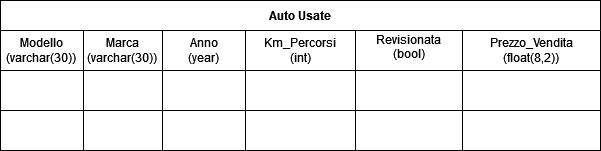

The diagram above was exported from draw.io. Its source (the exported page's mxGraphModel, read from the mxfile embedded in the PNG):
<mxGraphModel dx="942" dy="520" grid="1" gridSize="10" guides="1" tooltips="1" connect="1" arrows="1" fold="1" page="1" pageScale="1" pageWidth="827" pageHeight="1169" math="0" shadow="0">
  <root>
    <mxCell id="0" />
    <mxCell id="1" parent="0" />
    <mxCell id="jGk5plXhUZfiLL1ojLVj-1" value="Auto Usate" style="shape=table;startSize=30;container=1;collapsible=0;childLayout=tableLayout;fontStyle=1;align=center;" vertex="1" parent="1">
      <mxGeometry x="69" y="199" width="600" height="150" as="geometry" />
    </mxCell>
    <mxCell id="jGk5plXhUZfiLL1ojLVj-2" value="" style="shape=tableRow;horizontal=0;startSize=0;swimlaneHead=0;swimlaneBody=0;top=0;left=0;bottom=0;right=0;collapsible=0;dropTarget=0;fillColor=none;points=[[0,0.5],[1,0.5]];portConstraint=eastwest;" vertex="1" parent="jGk5plXhUZfiLL1ojLVj-1">
      <mxGeometry y="30" width="600" height="40" as="geometry" />
    </mxCell>
    <mxCell id="jGk5plXhUZfiLL1ojLVj-3" value="&lt;div&gt;Modello &lt;br&gt;&lt;/div&gt;&lt;div&gt;(varchar(30))&lt;br&gt;&lt;/div&gt;" style="shape=partialRectangle;html=1;whiteSpace=wrap;connectable=0;fillColor=none;top=0;left=0;bottom=0;right=0;overflow=hidden;" vertex="1" parent="jGk5plXhUZfiLL1ojLVj-2">
      <mxGeometry width="83" height="40" as="geometry">
        <mxRectangle width="83" height="40" as="alternateBounds" />
      </mxGeometry>
    </mxCell>
    <mxCell id="jGk5plXhUZfiLL1ojLVj-4" value="&lt;div&gt;Marca&lt;/div&gt;&lt;div&gt;(varchar(30))&lt;br&gt;&lt;/div&gt;" style="shape=partialRectangle;html=1;whiteSpace=wrap;connectable=0;fillColor=none;top=0;left=0;bottom=0;right=0;overflow=hidden;" vertex="1" parent="jGk5plXhUZfiLL1ojLVj-2">
      <mxGeometry x="83" width="79" height="40" as="geometry">
        <mxRectangle width="79" height="40" as="alternateBounds" />
      </mxGeometry>
    </mxCell>
    <mxCell id="jGk5plXhUZfiLL1ojLVj-5" value="&lt;div&gt;Anno&lt;/div&gt;&lt;div&gt;(year)&lt;/div&gt;" style="shape=partialRectangle;html=1;whiteSpace=wrap;connectable=0;fillColor=none;top=0;left=0;bottom=0;right=0;overflow=hidden;" vertex="1" parent="jGk5plXhUZfiLL1ojLVj-2">
      <mxGeometry x="162" width="83" height="40" as="geometry">
        <mxRectangle width="83" height="40" as="alternateBounds" />
      </mxGeometry>
    </mxCell>
    <mxCell id="jGk5plXhUZfiLL1ojLVj-14" value="&lt;div&gt;Km_Percorsi&lt;/div&gt;&lt;div&gt;(int)&lt;/div&gt;" style="shape=partialRectangle;html=1;whiteSpace=wrap;connectable=0;fillColor=none;top=0;left=0;bottom=0;right=0;overflow=hidden;" vertex="1" parent="jGk5plXhUZfiLL1ojLVj-2">
      <mxGeometry x="245" width="110" height="40" as="geometry">
        <mxRectangle width="110" height="40" as="alternateBounds" />
      </mxGeometry>
    </mxCell>
    <mxCell id="jGk5plXhUZfiLL1ojLVj-17" value="&lt;div&gt;Revisionata&lt;/div&gt;&lt;div&gt;(bool)&lt;/div&gt;&lt;div&gt;&lt;br&gt;&lt;/div&gt;" style="shape=partialRectangle;html=1;whiteSpace=wrap;connectable=0;fillColor=none;top=0;left=0;bottom=0;right=0;overflow=hidden;" vertex="1" parent="jGk5plXhUZfiLL1ojLVj-2">
      <mxGeometry x="355" width="107" height="40" as="geometry">
        <mxRectangle width="107" height="40" as="alternateBounds" />
      </mxGeometry>
    </mxCell>
    <mxCell id="jGk5plXhUZfiLL1ojLVj-20" value="&lt;div&gt;Prezzo_Vendita&lt;/div&gt;&lt;div&gt;(float(8,2))&lt;/div&gt;" style="shape=partialRectangle;html=1;whiteSpace=wrap;connectable=0;fillColor=none;top=0;left=0;bottom=0;right=0;overflow=hidden;" vertex="1" parent="jGk5plXhUZfiLL1ojLVj-2">
      <mxGeometry x="462" width="138" height="40" as="geometry">
        <mxRectangle width="138" height="40" as="alternateBounds" />
      </mxGeometry>
    </mxCell>
    <mxCell id="jGk5plXhUZfiLL1ojLVj-6" value="" style="shape=tableRow;horizontal=0;startSize=0;swimlaneHead=0;swimlaneBody=0;top=0;left=0;bottom=0;right=0;collapsible=0;dropTarget=0;fillColor=none;points=[[0,0.5],[1,0.5]];portConstraint=eastwest;" vertex="1" parent="jGk5plXhUZfiLL1ojLVj-1">
      <mxGeometry y="70" width="600" height="40" as="geometry" />
    </mxCell>
    <mxCell id="jGk5plXhUZfiLL1ojLVj-7" value="" style="shape=partialRectangle;html=1;whiteSpace=wrap;connectable=0;fillColor=none;top=0;left=0;bottom=0;right=0;overflow=hidden;" vertex="1" parent="jGk5plXhUZfiLL1ojLVj-6">
      <mxGeometry width="83" height="40" as="geometry">
        <mxRectangle width="83" height="40" as="alternateBounds" />
      </mxGeometry>
    </mxCell>
    <mxCell id="jGk5plXhUZfiLL1ojLVj-8" value="" style="shape=partialRectangle;html=1;whiteSpace=wrap;connectable=0;fillColor=none;top=0;left=0;bottom=0;right=0;overflow=hidden;" vertex="1" parent="jGk5plXhUZfiLL1ojLVj-6">
      <mxGeometry x="83" width="79" height="40" as="geometry">
        <mxRectangle width="79" height="40" as="alternateBounds" />
      </mxGeometry>
    </mxCell>
    <mxCell id="jGk5plXhUZfiLL1ojLVj-9" value="" style="shape=partialRectangle;html=1;whiteSpace=wrap;connectable=0;fillColor=none;top=0;left=0;bottom=0;right=0;overflow=hidden;" vertex="1" parent="jGk5plXhUZfiLL1ojLVj-6">
      <mxGeometry x="162" width="83" height="40" as="geometry">
        <mxRectangle width="83" height="40" as="alternateBounds" />
      </mxGeometry>
    </mxCell>
    <mxCell id="jGk5plXhUZfiLL1ojLVj-15" style="shape=partialRectangle;html=1;whiteSpace=wrap;connectable=0;fillColor=none;top=0;left=0;bottom=0;right=0;overflow=hidden;" vertex="1" parent="jGk5plXhUZfiLL1ojLVj-6">
      <mxGeometry x="245" width="110" height="40" as="geometry">
        <mxRectangle width="110" height="40" as="alternateBounds" />
      </mxGeometry>
    </mxCell>
    <mxCell id="jGk5plXhUZfiLL1ojLVj-18" style="shape=partialRectangle;html=1;whiteSpace=wrap;connectable=0;fillColor=none;top=0;left=0;bottom=0;right=0;overflow=hidden;" vertex="1" parent="jGk5plXhUZfiLL1ojLVj-6">
      <mxGeometry x="355" width="107" height="40" as="geometry">
        <mxRectangle width="107" height="40" as="alternateBounds" />
      </mxGeometry>
    </mxCell>
    <mxCell id="jGk5plXhUZfiLL1ojLVj-21" style="shape=partialRectangle;html=1;whiteSpace=wrap;connectable=0;fillColor=none;top=0;left=0;bottom=0;right=0;overflow=hidden;" vertex="1" parent="jGk5plXhUZfiLL1ojLVj-6">
      <mxGeometry x="462" width="138" height="40" as="geometry">
        <mxRectangle width="138" height="40" as="alternateBounds" />
      </mxGeometry>
    </mxCell>
    <mxCell id="jGk5plXhUZfiLL1ojLVj-10" value="" style="shape=tableRow;horizontal=0;startSize=0;swimlaneHead=0;swimlaneBody=0;top=0;left=0;bottom=0;right=0;collapsible=0;dropTarget=0;fillColor=none;points=[[0,0.5],[1,0.5]];portConstraint=eastwest;" vertex="1" parent="jGk5plXhUZfiLL1ojLVj-1">
      <mxGeometry y="110" width="600" height="40" as="geometry" />
    </mxCell>
    <mxCell id="jGk5plXhUZfiLL1ojLVj-11" value="" style="shape=partialRectangle;html=1;whiteSpace=wrap;connectable=0;fillColor=none;top=0;left=0;bottom=0;right=0;overflow=hidden;" vertex="1" parent="jGk5plXhUZfiLL1ojLVj-10">
      <mxGeometry width="83" height="40" as="geometry">
        <mxRectangle width="83" height="40" as="alternateBounds" />
      </mxGeometry>
    </mxCell>
    <mxCell id="jGk5plXhUZfiLL1ojLVj-12" value="" style="shape=partialRectangle;html=1;whiteSpace=wrap;connectable=0;fillColor=none;top=0;left=0;bottom=0;right=0;overflow=hidden;" vertex="1" parent="jGk5plXhUZfiLL1ojLVj-10">
      <mxGeometry x="83" width="79" height="40" as="geometry">
        <mxRectangle width="79" height="40" as="alternateBounds" />
      </mxGeometry>
    </mxCell>
    <mxCell id="jGk5plXhUZfiLL1ojLVj-13" value="" style="shape=partialRectangle;html=1;whiteSpace=wrap;connectable=0;fillColor=none;top=0;left=0;bottom=0;right=0;overflow=hidden;" vertex="1" parent="jGk5plXhUZfiLL1ojLVj-10">
      <mxGeometry x="162" width="83" height="40" as="geometry">
        <mxRectangle width="83" height="40" as="alternateBounds" />
      </mxGeometry>
    </mxCell>
    <mxCell id="jGk5plXhUZfiLL1ojLVj-16" style="shape=partialRectangle;html=1;whiteSpace=wrap;connectable=0;fillColor=none;top=0;left=0;bottom=0;right=0;overflow=hidden;" vertex="1" parent="jGk5plXhUZfiLL1ojLVj-10">
      <mxGeometry x="245" width="110" height="40" as="geometry">
        <mxRectangle width="110" height="40" as="alternateBounds" />
      </mxGeometry>
    </mxCell>
    <mxCell id="jGk5plXhUZfiLL1ojLVj-19" style="shape=partialRectangle;html=1;whiteSpace=wrap;connectable=0;fillColor=none;top=0;left=0;bottom=0;right=0;overflow=hidden;" vertex="1" parent="jGk5plXhUZfiLL1ojLVj-10">
      <mxGeometry x="355" width="107" height="40" as="geometry">
        <mxRectangle width="107" height="40" as="alternateBounds" />
      </mxGeometry>
    </mxCell>
    <mxCell id="jGk5plXhUZfiLL1ojLVj-22" style="shape=partialRectangle;html=1;whiteSpace=wrap;connectable=0;fillColor=none;top=0;left=0;bottom=0;right=0;overflow=hidden;" vertex="1" parent="jGk5plXhUZfiLL1ojLVj-10">
      <mxGeometry x="462" width="138" height="40" as="geometry">
        <mxRectangle width="138" height="40" as="alternateBounds" />
      </mxGeometry>
    </mxCell>
  </root>
</mxGraphModel>